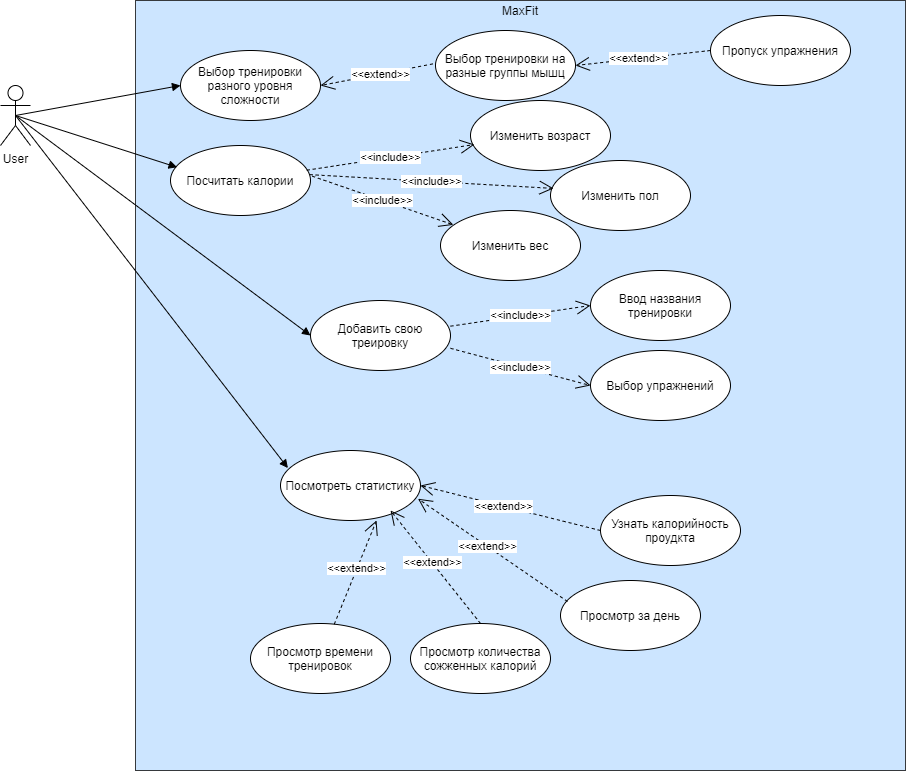

The diagram above was exported from draw.io. Its source (the exported page's mxGraphModel, read from the mxfile embedded in the PNG):
<mxGraphModel dx="1221" dy="682" grid="1" gridSize="10" guides="1" tooltips="1" connect="1" arrows="1" fold="1" page="1" pageScale="1" pageWidth="1169" pageHeight="826" background="#ffffff" math="0" shadow="0">
  <root>
    <mxCell id="0" />
    <mxCell id="1" parent="0" />
    <mxCell id="H8Z94Oqw5-Zns9RHhubt-1" value="MaxFit" style="whiteSpace=wrap;html=1;aspect=fixed;shadow=0;rounded=0;glass=0;sketch=0;spacingTop=-750;fillColor=#cce5ff;strokeColor=#36393d;" parent="1" vertex="1">
      <mxGeometry x="285" y="10" width="770" height="770" as="geometry" />
    </mxCell>
    <mxCell id="p-42MzH7fAB-0ZPO-xdo-2" value="User" style="shape=umlActor;verticalLabelPosition=bottom;verticalAlign=top;html=1;" parent="1" vertex="1">
      <mxGeometry x="150" y="95" width="30" height="60" as="geometry" />
    </mxCell>
    <mxCell id="lGRf_3TLbkd6HVWGS8OS-3" value="" style="html=1;verticalAlign=bottom;endArrow=block;entryX=0;entryY=0.5;entryDx=0;entryDy=0;exitX=0.5;exitY=0.5;exitDx=0;exitDy=0;exitPerimeter=0;" parent="1" source="p-42MzH7fAB-0ZPO-xdo-2" target="lGRf_3TLbkd6HVWGS8OS-4" edge="1">
      <mxGeometry x="-0.5" width="80" relative="1" as="geometry">
        <mxPoint x="190" y="125" as="sourcePoint" />
        <mxPoint x="330" y="124.5" as="targetPoint" />
        <mxPoint as="offset" />
      </mxGeometry>
    </mxCell>
    <mxCell id="lGRf_3TLbkd6HVWGS8OS-4" value="Выбор тренировки разного уровня сложности" style="ellipse;whiteSpace=wrap;html=1;" parent="1" vertex="1">
      <mxGeometry x="330" y="60" width="140" height="70" as="geometry" />
    </mxCell>
    <mxCell id="lGRf_3TLbkd6HVWGS8OS-5" value="Посчитать калории" style="ellipse;whiteSpace=wrap;html=1;" parent="1" vertex="1">
      <mxGeometry x="320" y="155" width="140" height="70" as="geometry" />
    </mxCell>
    <mxCell id="lGRf_3TLbkd6HVWGS8OS-6" value="" style="html=1;verticalAlign=bottom;endArrow=block;entryX=0.047;entryY=0.311;entryDx=0;entryDy=0;entryPerimeter=0;exitX=0.5;exitY=0.5;exitDx=0;exitDy=0;exitPerimeter=0;" parent="1" source="p-42MzH7fAB-0ZPO-xdo-2" target="lGRf_3TLbkd6HVWGS8OS-5" edge="1">
      <mxGeometry width="80" relative="1" as="geometry">
        <mxPoint x="190" y="150" as="sourcePoint" />
        <mxPoint x="330" y="250" as="targetPoint" />
      </mxGeometry>
    </mxCell>
    <mxCell id="lGRf_3TLbkd6HVWGS8OS-7" value="" style="html=1;verticalAlign=bottom;endArrow=block;entryX=0.053;entryY=0.251;entryDx=0;entryDy=0;entryPerimeter=0;" parent="1" target="lGRf_3TLbkd6HVWGS8OS-9" edge="1">
      <mxGeometry width="80" relative="1" as="geometry">
        <mxPoint x="165" y="125" as="sourcePoint" />
        <mxPoint x="280" y="360" as="targetPoint" />
      </mxGeometry>
    </mxCell>
    <mxCell id="lGRf_3TLbkd6HVWGS8OS-10" value="&amp;lt;&amp;lt;extend&amp;gt;&amp;gt;" style="endArrow=open;endSize=12;dashed=1;html=1;entryX=1;entryY=0.5;entryDx=0;entryDy=0;" parent="1" target="lGRf_3TLbkd6HVWGS8OS-4" edge="1">
      <mxGeometry x="0.079" width="160" relative="1" as="geometry">
        <mxPoint x="600" y="70" as="sourcePoint" />
        <mxPoint x="720" y="390" as="targetPoint" />
        <mxPoint as="offset" />
      </mxGeometry>
    </mxCell>
    <mxCell id="lGRf_3TLbkd6HVWGS8OS-11" value="Выбор тренировки на разные группы мышц" style="ellipse;whiteSpace=wrap;html=1;" parent="1" vertex="1">
      <mxGeometry x="585" y="40" width="140" height="70" as="geometry" />
    </mxCell>
    <mxCell id="lGRf_3TLbkd6HVWGS8OS-13" value="Добавить свою треировку" style="ellipse;whiteSpace=wrap;html=1;" parent="1" vertex="1">
      <mxGeometry x="460" y="310" width="140" height="70" as="geometry" />
    </mxCell>
    <mxCell id="lGRf_3TLbkd6HVWGS8OS-14" value="Изменить возраст" style="ellipse;whiteSpace=wrap;html=1;" parent="1" vertex="1">
      <mxGeometry x="620" y="110" width="140" height="70" as="geometry" />
    </mxCell>
    <mxCell id="lGRf_3TLbkd6HVWGS8OS-17" value="Просмотр за день" style="ellipse;whiteSpace=wrap;html=1;" parent="1" vertex="1">
      <mxGeometry x="710" y="590" width="140" height="70" as="geometry" />
    </mxCell>
    <mxCell id="lGRf_3TLbkd6HVWGS8OS-19" value="Просмотр количества сожженных калорий" style="ellipse;whiteSpace=wrap;html=1;" parent="1" vertex="1">
      <mxGeometry x="560" y="633" width="140" height="70" as="geometry" />
    </mxCell>
    <mxCell id="OxsnkTFaeaT62Pdaal6N-3" value="Просмотр времени тренировок" style="ellipse;whiteSpace=wrap;html=1;" parent="1" vertex="1">
      <mxGeometry x="400" y="633" width="140" height="70" as="geometry" />
    </mxCell>
    <mxCell id="OxsnkTFaeaT62Pdaal6N-4" value="Изменить пол" style="ellipse;whiteSpace=wrap;html=1;" parent="1" vertex="1">
      <mxGeometry x="700" y="170" width="140" height="70" as="geometry" />
    </mxCell>
    <mxCell id="OxsnkTFaeaT62Pdaal6N-5" value="Изменить вес" style="ellipse;whiteSpace=wrap;html=1;" parent="1" vertex="1">
      <mxGeometry x="590" y="220" width="140" height="70" as="geometry" />
    </mxCell>
    <mxCell id="18Iac2DI2BKwGLwBiUsd-3" value="Узнать калорийность проудкта" style="ellipse;whiteSpace=wrap;html=1;" parent="1" vertex="1">
      <mxGeometry x="750" y="505" width="140" height="70" as="geometry" />
    </mxCell>
    <mxCell id="H8Z94Oqw5-Zns9RHhubt-5" value="&amp;lt;&amp;lt;extend&amp;gt;&amp;gt;" style="endArrow=open;endSize=12;dashed=1;html=1;entryX=1;entryY=0.5;entryDx=0;entryDy=0;exitX=0;exitY=0.5;exitDx=0;exitDy=0;" parent="1" source="H8Z94Oqw5-Zns9RHhubt-6" target="lGRf_3TLbkd6HVWGS8OS-11" edge="1">
      <mxGeometry x="0.079" width="160" relative="1" as="geometry">
        <mxPoint x="820" y="50" as="sourcePoint" />
        <mxPoint x="735" y="100" as="targetPoint" />
        <mxPoint as="offset" />
      </mxGeometry>
    </mxCell>
    <mxCell id="H8Z94Oqw5-Zns9RHhubt-6" value="Пропуск упражнения" style="ellipse;whiteSpace=wrap;html=1;" parent="1" vertex="1">
      <mxGeometry x="860" y="25" width="140" height="70" as="geometry" />
    </mxCell>
    <mxCell id="H8Z94Oqw5-Zns9RHhubt-8" value="&amp;lt;&amp;lt;include&amp;gt;&amp;gt;" style="endArrow=open;endSize=12;dashed=1;html=1;entryX=0.028;entryY=0.629;entryDx=0;entryDy=0;exitX=0.973;exitY=0.353;exitDx=0;exitDy=0;exitPerimeter=0;entryPerimeter=0;" parent="1" source="lGRf_3TLbkd6HVWGS8OS-5" target="lGRf_3TLbkd6HVWGS8OS-14" edge="1">
      <mxGeometry width="160" relative="1" as="geometry">
        <mxPoint x="640" y="200" as="sourcePoint" />
        <mxPoint x="460" y="180" as="targetPoint" />
      </mxGeometry>
    </mxCell>
    <mxCell id="H8Z94Oqw5-Zns9RHhubt-9" value="&amp;lt;&amp;lt;include&amp;gt;&amp;gt;" style="endArrow=open;endSize=12;dashed=1;html=1;entryX=0.022;entryY=0.399;entryDx=0;entryDy=0;entryPerimeter=0;exitX=0.994;exitY=0.416;exitDx=0;exitDy=0;exitPerimeter=0;" parent="1" source="lGRf_3TLbkd6HVWGS8OS-5" target="OxsnkTFaeaT62Pdaal6N-4" edge="1">
      <mxGeometry width="160" relative="1" as="geometry">
        <mxPoint x="470" y="217" as="sourcePoint" />
        <mxPoint x="657.7" y="194.65999999999997" as="targetPoint" />
      </mxGeometry>
    </mxCell>
    <mxCell id="H8Z94Oqw5-Zns9RHhubt-10" value="&amp;lt;&amp;lt;include&amp;gt;&amp;gt;" style="endArrow=open;endSize=12;dashed=1;html=1;entryX=0.092;entryY=0.205;entryDx=0;entryDy=0;entryPerimeter=0;exitX=1.012;exitY=0.438;exitDx=0;exitDy=0;exitPerimeter=0;" parent="1" source="lGRf_3TLbkd6HVWGS8OS-5" target="OxsnkTFaeaT62Pdaal6N-5" edge="1">
      <mxGeometry width="160" relative="1" as="geometry">
        <mxPoint x="469.9999999999999" y="226.66999999999996" as="sourcePoint" />
        <mxPoint x="702.9399999999999" y="207.93000000000006" as="targetPoint" />
      </mxGeometry>
    </mxCell>
    <mxCell id="lGRf_3TLbkd6HVWGS8OS-9" value="Посмотреть статистику" style="ellipse;whiteSpace=wrap;html=1;" parent="1" vertex="1">
      <mxGeometry x="430" y="460" width="140" height="70" as="geometry" />
    </mxCell>
    <mxCell id="H8Z94Oqw5-Zns9RHhubt-12" value="&amp;lt;&amp;lt;extend&amp;gt;&amp;gt;" style="endArrow=open;endSize=12;dashed=1;html=1;entryX=1;entryY=0.5;entryDx=0;entryDy=0;exitX=0;exitY=0.5;exitDx=0;exitDy=0;" parent="1" source="18Iac2DI2BKwGLwBiUsd-3" target="lGRf_3TLbkd6HVWGS8OS-9" edge="1">
      <mxGeometry x="0.079" width="160" relative="1" as="geometry">
        <mxPoint x="750" y="495" as="sourcePoint" />
        <mxPoint x="620" y="480" as="targetPoint" />
        <mxPoint as="offset" />
      </mxGeometry>
    </mxCell>
    <mxCell id="H8Z94Oqw5-Zns9RHhubt-13" value="&amp;lt;&amp;lt;extend&amp;gt;&amp;gt;" style="endArrow=open;endSize=12;dashed=1;html=1;entryX=0.982;entryY=0.689;entryDx=0;entryDy=0;exitX=0.05;exitY=0.3;exitDx=0;exitDy=0;exitPerimeter=0;entryPerimeter=0;" parent="1" source="lGRf_3TLbkd6HVWGS8OS-17" target="lGRf_3TLbkd6HVWGS8OS-9" edge="1">
      <mxGeometry x="0.079" width="160" relative="1" as="geometry">
        <mxPoint x="690.0000000000005" y="570" as="sourcePoint" />
        <mxPoint x="560.0000000000007" y="540" as="targetPoint" />
        <mxPoint as="offset" />
      </mxGeometry>
    </mxCell>
    <mxCell id="H8Z94Oqw5-Zns9RHhubt-14" value="&amp;lt;&amp;lt;extend&amp;gt;&amp;gt;" style="endArrow=open;endSize=12;dashed=1;html=1;entryX=0.786;entryY=0.857;entryDx=0;entryDy=0;exitX=0.5;exitY=0;exitDx=0;exitDy=0;entryPerimeter=0;" parent="1" source="lGRf_3TLbkd6HVWGS8OS-19" target="lGRf_3TLbkd6HVWGS8OS-9" edge="1">
      <mxGeometry x="0.079" width="160" relative="1" as="geometry">
        <mxPoint x="639.52" y="632.77" as="sourcePoint" />
        <mxPoint x="530" y="530" as="targetPoint" />
        <mxPoint as="offset" />
      </mxGeometry>
    </mxCell>
    <mxCell id="H8Z94Oqw5-Zns9RHhubt-15" value="&amp;lt;&amp;lt;extend&amp;gt;&amp;gt;" style="endArrow=open;endSize=12;dashed=1;html=1;entryX=0.686;entryY=0.999;entryDx=0;entryDy=0;entryPerimeter=0;" parent="1" source="OxsnkTFaeaT62Pdaal6N-3" target="lGRf_3TLbkd6HVWGS8OS-9" edge="1">
      <mxGeometry x="0.079" width="160" relative="1" as="geometry">
        <mxPoint x="589.52" y="632.77" as="sourcePoint" />
        <mxPoint x="480" y="530" as="targetPoint" />
        <mxPoint as="offset" />
      </mxGeometry>
    </mxCell>
    <mxCell id="H8Z94Oqw5-Zns9RHhubt-16" value="" style="html=1;verticalAlign=bottom;endArrow=block;entryX=0;entryY=0.5;entryDx=0;entryDy=0;exitX=0.5;exitY=0.5;exitDx=0;exitDy=0;exitPerimeter=0;" parent="1" source="p-42MzH7fAB-0ZPO-xdo-2" target="lGRf_3TLbkd6HVWGS8OS-13" edge="1">
      <mxGeometry width="80" relative="1" as="geometry">
        <mxPoint x="263.42" y="220" as="sourcePoint" />
        <mxPoint x="399.99999999999994" y="246.76999999999998" as="targetPoint" />
      </mxGeometry>
    </mxCell>
    <mxCell id="H8Z94Oqw5-Zns9RHhubt-17" value="&amp;lt;&amp;lt;include&amp;gt;&amp;gt;" style="endArrow=open;endSize=12;dashed=1;html=1;entryX=0;entryY=0.5;entryDx=0;entryDy=0;exitX=0.973;exitY=0.353;exitDx=0;exitDy=0;exitPerimeter=0;" parent="1" target="H8Z94Oqw5-Zns9RHhubt-19" edge="1">
      <mxGeometry width="160" relative="1" as="geometry">
        <mxPoint x="600" y="335.68000000000006" as="sourcePoint" />
        <mxPoint x="767.7" y="310" as="targetPoint" />
      </mxGeometry>
    </mxCell>
    <mxCell id="H8Z94Oqw5-Zns9RHhubt-18" value="&amp;lt;&amp;lt;include&amp;gt;&amp;gt;" style="endArrow=open;endSize=12;dashed=1;html=1;exitX=0.973;exitY=0.353;exitDx=0;exitDy=0;exitPerimeter=0;entryX=0;entryY=0.5;entryDx=0;entryDy=0;" parent="1" target="H8Z94Oqw5-Zns9RHhubt-20" edge="1">
      <mxGeometry width="160" relative="1" as="geometry">
        <mxPoint x="600" y="357.84000000000003" as="sourcePoint" />
        <mxPoint x="768" y="332" as="targetPoint" />
      </mxGeometry>
    </mxCell>
    <mxCell id="H8Z94Oqw5-Zns9RHhubt-19" value="Ввод названия тренировки" style="ellipse;whiteSpace=wrap;html=1;" parent="1" vertex="1">
      <mxGeometry x="740" y="280" width="140" height="70" as="geometry" />
    </mxCell>
    <mxCell id="H8Z94Oqw5-Zns9RHhubt-20" value="Выбор упражнений" style="ellipse;whiteSpace=wrap;html=1;" parent="1" vertex="1">
      <mxGeometry x="740" y="360" width="140" height="70" as="geometry" />
    </mxCell>
  </root>
</mxGraphModel>